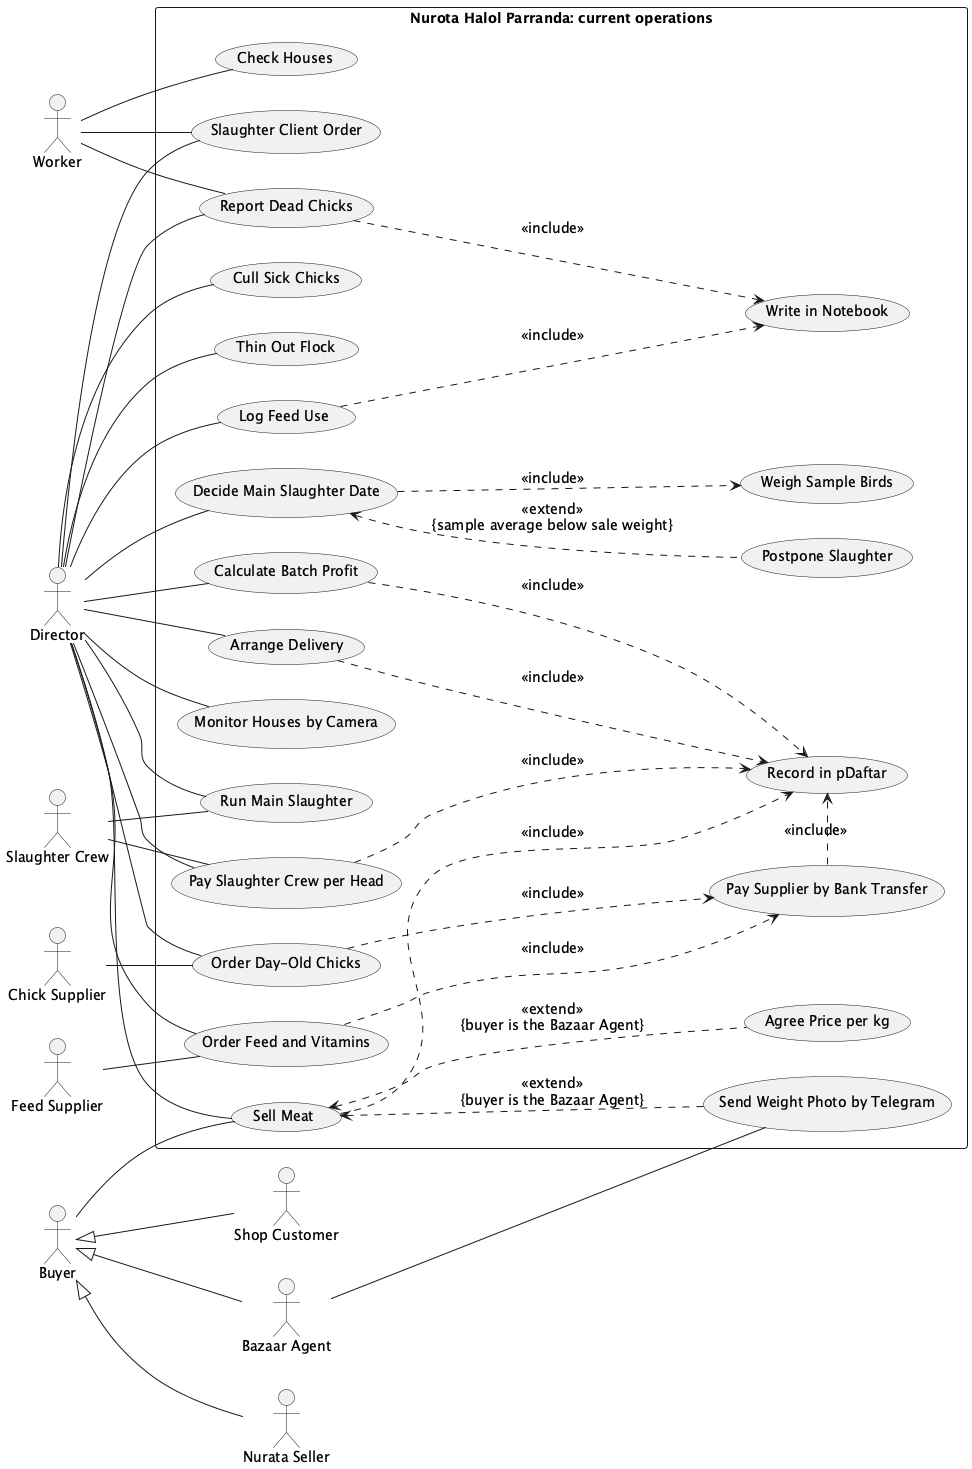

The diagram above was rendered by PlantUML. Its source (embedded in the PNG):
@startuml
left to right direction
skinparam packageStyle rectangle
skinparam shadowing false
skinparam defaultFontSize 14
actor "Worker" as WK
actor "Director" as DIR
actor "Slaughter Crew" as CREW
actor "Chick Supplier" as CSUP
actor "Feed Supplier" as FSUP
actor "Buyer" as BUY
actor "Bazaar Agent" as BA
actor "Nurata Seller" as NS
actor "Shop Customer" as SHC
rectangle "Nurota Halol Parranda: current operations" {
  usecase "Check Houses" as CH
  usecase "Report Dead Chicks" as RD
  usecase "Log Feed Use" as LF
  usecase "Write in Notebook" as NB
  usecase "Monitor Houses by Camera" as MC
  usecase "Cull Sick Chicks" as CS
  usecase "Thin Out Flock" as TF
  usecase "Slaughter Client Order" as SC
  usecase "Decide Main Slaughter Date" as DS
  usecase "Weigh Sample Birds" as WS
  usecase "Postpone Slaughter" as PS
  usecase "Run Main Slaughter" as MS
  usecase "Order Day-Old Chicks" as OC
  usecase "Order Feed and Vitamins" as OF
  usecase "Pay Supplier by Bank Transfer" as PY
  usecase "Pay Slaughter Crew per Head" as PC
  usecase "Record in pDaftar" as PD
  usecase "Calculate Batch Profit" as CP
  usecase "Arrange Delivery" as AD
  usecase "Sell Meat" as SM
  usecase "Agree Price per kg" as AP
  usecase "Send Weight Photo by Telegram" as WP
}
WK -- CH
WK -- RD
WK -- SC
DIR -- RD
DIR -- LF
DIR -- MC
DIR -- OC
DIR -- OF
DIR -- SC
DIR -- CS
DIR -- TF
DIR -- DS
DIR -- MS
DIR -- PC
DIR -- AD
DIR -- SM
DIR -- CP
RD ..> NB : <<include>>
LF ..> NB : <<include>>
OC ..> PY : <<include>>
OF ..> PY : <<include>>
PY .> PD : <<include>>
PC ..> PD : <<include>>
AD ..> PD : <<include>>
SM ..> PD : <<include>>
CP ..> PD : <<include>>
DS ..> WS : <<include>>
DS <.. PS : <<extend>>\n{sample average below sale weight}
SM <.. AP : <<extend>>\n{buyer is the Bazaar Agent}
SM <.. WP : <<extend>>\n{buyer is the Bazaar Agent}
CSUP -- OC
FSUP -- OF
CREW -- MS
CREW -- PC
BUY -- SM
BA -- WP
BUY <|-- BA
BUY <|-- NS
BUY <|-- SHC
@enduml